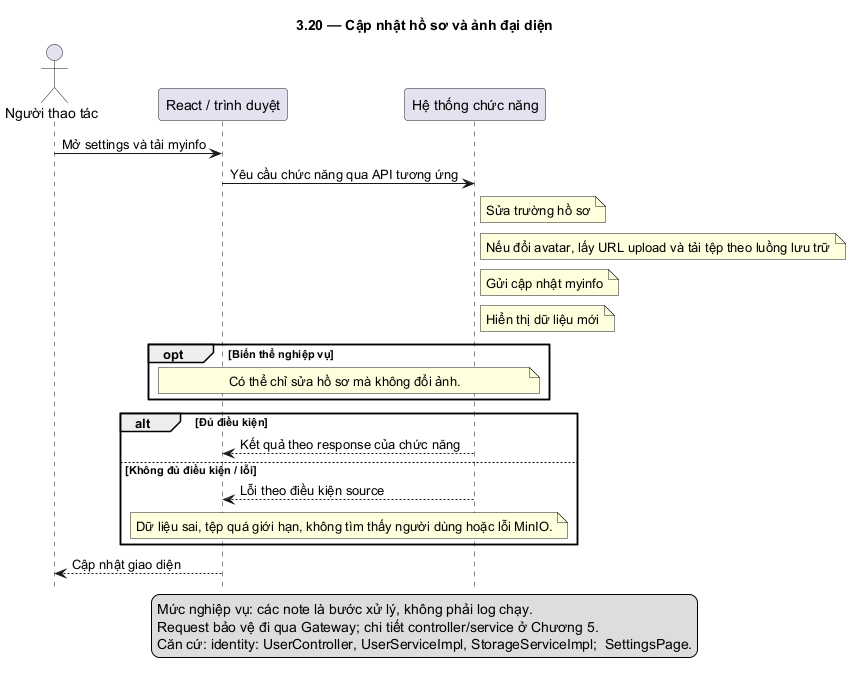

The diagram above was rendered by PlantUML. Its source (embedded in the PNG):
@startuml
skinparam defaultFontName DejaVu Sans
skinparam shadowing false
hide footbox
title 3.20 — Cập nhật hồ sơ và ảnh đại diện
actor "Người thao tác" as U
participant "React / trình duyệt" as F
participant "Hệ thống chức năng" as B
U -> F: Mở settings và tải myinfo
F -> B: Yêu cầu chức năng qua API tương ứng
note right of B: Sửa trường hồ sơ
note right of B: Nếu đổi avatar, lấy URL upload và tải tệp theo luồng lưu trữ
note right of B: Gửi cập nhật myinfo
note right of B: Hiển thị dữ liệu mới
opt Biến thể nghiệp vụ
note over F,B: Có thể chỉ sửa hồ sơ mà không đổi ảnh.
end
alt Đủ điều kiện
B --> F: Kết quả theo response của chức năng
else Không đủ điều kiện / lỗi
B --> F: Lỗi theo điều kiện source
note over F,B: Dữ liệu sai, tệp quá giới hạn, không tìm thấy người dùng hoặc lỗi MinIO.
end
F --> U: Cập nhật giao diện
legend bottom
Mức nghiệp vụ: các note là bước xử lý, không phải log chạy.
Request bảo vệ đi qua Gateway; chi tiết controller/service ở Chương 5.
Căn cứ: identity: UserController, UserServiceImpl, StorageServiceImpl;  SettingsPage.
endlegend
@enduml